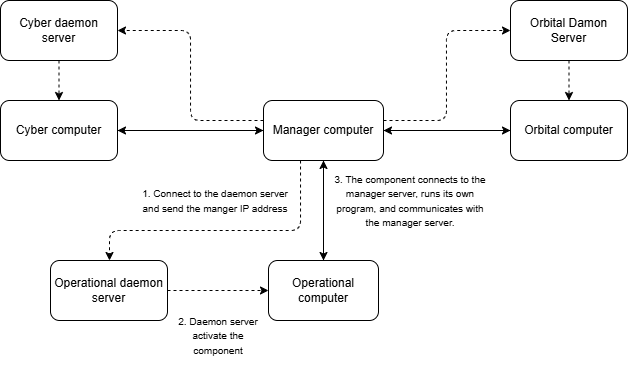

The diagram above was exported from draw.io. Its source (the exported page's mxGraphModel, read from the mxfile embedded in the PNG):
<mxGraphModel dx="983" dy="536" grid="1" gridSize="10" guides="1" tooltips="1" connect="1" arrows="1" fold="1" page="1" pageScale="1" pageWidth="827" pageHeight="1169" math="0" shadow="0">
  <root>
    <mxCell id="WIyWlLk6GJQsqaUBKTNV-0" />
    <mxCell id="WIyWlLk6GJQsqaUBKTNV-1" parent="WIyWlLk6GJQsqaUBKTNV-0" />
    <mxCell id="yoouAYQwJLu2ILwQNWsm-12" style="edgeStyle=orthogonalEdgeStyle;rounded=0;orthogonalLoop=1;jettySize=auto;html=1;" parent="WIyWlLk6GJQsqaUBKTNV-1" source="yoouAYQwJLu2ILwQNWsm-7" target="yoouAYQwJLu2ILwQNWsm-9" edge="1">
      <mxGeometry relative="1" as="geometry" />
    </mxCell>
    <mxCell id="yoouAYQwJLu2ILwQNWsm-14" style="edgeStyle=orthogonalEdgeStyle;rounded=1;orthogonalLoop=1;jettySize=auto;html=1;entryX=0.5;entryY=0;entryDx=0;entryDy=0;curved=0;strokeColor=default;dashed=1;" parent="WIyWlLk6GJQsqaUBKTNV-1" source="yoouAYQwJLu2ILwQNWsm-7" target="yoouAYQwJLu2ILwQNWsm-8" edge="1">
      <mxGeometry relative="1" as="geometry">
        <Array as="points">
          <mxPoint x="390" y="230" />
          <mxPoint x="199" y="230" />
          <mxPoint x="199" y="260" />
        </Array>
      </mxGeometry>
    </mxCell>
    <mxCell id="yoouAYQwJLu2ILwQNWsm-20" style="edgeStyle=orthogonalEdgeStyle;rounded=0;orthogonalLoop=1;jettySize=auto;html=1;" parent="WIyWlLk6GJQsqaUBKTNV-1" source="yoouAYQwJLu2ILwQNWsm-7" target="yoouAYQwJLu2ILwQNWsm-17" edge="1">
      <mxGeometry relative="1" as="geometry" />
    </mxCell>
    <mxCell id="yoouAYQwJLu2ILwQNWsm-21" style="edgeStyle=orthogonalEdgeStyle;rounded=1;orthogonalLoop=1;jettySize=auto;html=1;entryX=1;entryY=0.5;entryDx=0;entryDy=0;dashed=1;curved=0;" parent="WIyWlLk6GJQsqaUBKTNV-1" source="yoouAYQwJLu2ILwQNWsm-7" target="yoouAYQwJLu2ILwQNWsm-16" edge="1">
      <mxGeometry relative="1" as="geometry">
        <Array as="points">
          <mxPoint x="280" y="120" />
          <mxPoint x="280" y="30" />
        </Array>
      </mxGeometry>
    </mxCell>
    <mxCell id="yoouAYQwJLu2ILwQNWsm-26" style="edgeStyle=orthogonalEdgeStyle;rounded=0;orthogonalLoop=1;jettySize=auto;html=1;entryX=0;entryY=0.5;entryDx=0;entryDy=0;" parent="WIyWlLk6GJQsqaUBKTNV-1" source="yoouAYQwJLu2ILwQNWsm-7" target="yoouAYQwJLu2ILwQNWsm-24" edge="1">
      <mxGeometry relative="1" as="geometry" />
    </mxCell>
    <mxCell id="yoouAYQwJLu2ILwQNWsm-29" style="edgeStyle=orthogonalEdgeStyle;rounded=1;orthogonalLoop=1;jettySize=auto;html=1;entryX=0;entryY=0.5;entryDx=0;entryDy=0;curved=0;dashed=1;" parent="WIyWlLk6GJQsqaUBKTNV-1" source="yoouAYQwJLu2ILwQNWsm-7" target="yoouAYQwJLu2ILwQNWsm-27" edge="1">
      <mxGeometry relative="1" as="geometry">
        <Array as="points">
          <mxPoint x="536" y="120" />
          <mxPoint x="536" y="30" />
        </Array>
      </mxGeometry>
    </mxCell>
    <mxCell id="yoouAYQwJLu2ILwQNWsm-7" value="Manager computer" style="rounded=1;whiteSpace=wrap;html=1;" parent="WIyWlLk6GJQsqaUBKTNV-1" vertex="1">
      <mxGeometry x="353" y="100" width="120" height="60" as="geometry" />
    </mxCell>
    <mxCell id="yoouAYQwJLu2ILwQNWsm-15" value="" style="edgeStyle=orthogonalEdgeStyle;rounded=0;orthogonalLoop=1;jettySize=auto;html=1;dashed=1;" parent="WIyWlLk6GJQsqaUBKTNV-1" source="yoouAYQwJLu2ILwQNWsm-8" target="yoouAYQwJLu2ILwQNWsm-9" edge="1">
      <mxGeometry relative="1" as="geometry" />
    </mxCell>
    <mxCell id="yoouAYQwJLu2ILwQNWsm-8" value="Operational daemon server" style="rounded=1;whiteSpace=wrap;html=1;" parent="WIyWlLk6GJQsqaUBKTNV-1" vertex="1">
      <mxGeometry x="140" y="260" width="117" height="60" as="geometry" />
    </mxCell>
    <mxCell id="yoouAYQwJLu2ILwQNWsm-11" style="edgeStyle=orthogonalEdgeStyle;rounded=0;orthogonalLoop=1;jettySize=auto;html=1;" parent="WIyWlLk6GJQsqaUBKTNV-1" source="yoouAYQwJLu2ILwQNWsm-9" target="yoouAYQwJLu2ILwQNWsm-7" edge="1">
      <mxGeometry relative="1" as="geometry" />
    </mxCell>
    <mxCell id="yoouAYQwJLu2ILwQNWsm-9" value="Operational computer" style="rounded=1;whiteSpace=wrap;html=1;" parent="WIyWlLk6GJQsqaUBKTNV-1" vertex="1">
      <mxGeometry x="358" y="260" width="110" height="60" as="geometry" />
    </mxCell>
    <mxCell id="yoouAYQwJLu2ILwQNWsm-23" value="" style="edgeStyle=orthogonalEdgeStyle;rounded=0;orthogonalLoop=1;jettySize=auto;html=1;dashed=1;" parent="WIyWlLk6GJQsqaUBKTNV-1" source="yoouAYQwJLu2ILwQNWsm-16" target="yoouAYQwJLu2ILwQNWsm-17" edge="1">
      <mxGeometry relative="1" as="geometry" />
    </mxCell>
    <mxCell id="yoouAYQwJLu2ILwQNWsm-16" value="Cyber daemon server" style="rounded=1;whiteSpace=wrap;html=1;" parent="WIyWlLk6GJQsqaUBKTNV-1" vertex="1">
      <mxGeometry x="90" width="117" height="60" as="geometry" />
    </mxCell>
    <mxCell id="yoouAYQwJLu2ILwQNWsm-18" style="edgeStyle=orthogonalEdgeStyle;rounded=0;orthogonalLoop=1;jettySize=auto;html=1;" parent="WIyWlLk6GJQsqaUBKTNV-1" source="yoouAYQwJLu2ILwQNWsm-17" target="yoouAYQwJLu2ILwQNWsm-7" edge="1">
      <mxGeometry relative="1" as="geometry" />
    </mxCell>
    <mxCell id="yoouAYQwJLu2ILwQNWsm-17" value="Cyber computer" style="rounded=1;whiteSpace=wrap;html=1;" parent="WIyWlLk6GJQsqaUBKTNV-1" vertex="1">
      <mxGeometry x="90" y="100" width="117" height="60" as="geometry" />
    </mxCell>
    <mxCell id="yoouAYQwJLu2ILwQNWsm-25" style="edgeStyle=orthogonalEdgeStyle;rounded=0;orthogonalLoop=1;jettySize=auto;html=1;entryX=1;entryY=0.5;entryDx=0;entryDy=0;" parent="WIyWlLk6GJQsqaUBKTNV-1" source="yoouAYQwJLu2ILwQNWsm-24" target="yoouAYQwJLu2ILwQNWsm-7" edge="1">
      <mxGeometry relative="1" as="geometry" />
    </mxCell>
    <mxCell id="yoouAYQwJLu2ILwQNWsm-24" value="Orbital computer" style="rounded=1;whiteSpace=wrap;html=1;" parent="WIyWlLk6GJQsqaUBKTNV-1" vertex="1">
      <mxGeometry x="600" y="100" width="117" height="60" as="geometry" />
    </mxCell>
    <mxCell id="yoouAYQwJLu2ILwQNWsm-28" value="" style="edgeStyle=orthogonalEdgeStyle;rounded=0;orthogonalLoop=1;jettySize=auto;html=1;dashed=1;" parent="WIyWlLk6GJQsqaUBKTNV-1" source="yoouAYQwJLu2ILwQNWsm-27" target="yoouAYQwJLu2ILwQNWsm-24" edge="1">
      <mxGeometry relative="1" as="geometry" />
    </mxCell>
    <mxCell id="yoouAYQwJLu2ILwQNWsm-27" value="Orbital Damon Server" style="rounded=1;whiteSpace=wrap;html=1;" parent="WIyWlLk6GJQsqaUBKTNV-1" vertex="1">
      <mxGeometry x="600" width="117" height="60" as="geometry" />
    </mxCell>
    <mxCell id="yoouAYQwJLu2ILwQNWsm-33" value="&lt;font style=&quot;font-size: 10px;&quot;&gt;1. Connect to the daemon server and send the manger IP address&lt;/font&gt;" style="text;html=1;align=center;verticalAlign=middle;whiteSpace=wrap;rounded=0;" parent="WIyWlLk6GJQsqaUBKTNV-1" vertex="1">
      <mxGeometry x="230" y="190" width="150" height="20" as="geometry" />
    </mxCell>
    <mxCell id="yoouAYQwJLu2ILwQNWsm-34" value="&lt;font style=&quot;font-size: 10px;&quot;&gt;2. Daemon server activate the component&lt;/font&gt;" style="text;html=1;align=center;verticalAlign=middle;whiteSpace=wrap;rounded=0;" parent="WIyWlLk6GJQsqaUBKTNV-1" vertex="1">
      <mxGeometry x="263" y="300" width="90" height="70" as="geometry" />
    </mxCell>
    <mxCell id="yoouAYQwJLu2ILwQNWsm-35" value="&lt;font style=&quot;font-size: 10px;&quot;&gt;3. The component connects to the manager server, runs its own program, and communicates with the manager server.&lt;/font&gt;" style="text;html=1;align=center;verticalAlign=middle;whiteSpace=wrap;rounded=0;" parent="WIyWlLk6GJQsqaUBKTNV-1" vertex="1">
      <mxGeometry x="420" y="170" width="160" height="60" as="geometry" />
    </mxCell>
  </root>
</mxGraphModel>